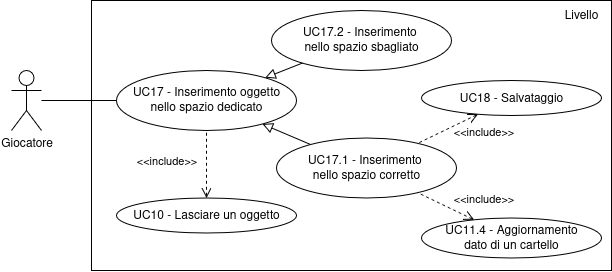

The diagram above was exported from draw.io. Its source (the exported page's mxGraphModel, read from the mxfile embedded in the PNG):
<mxGraphModel dx="2090" dy="1766" grid="1" gridSize="10" guides="1" tooltips="1" connect="1" arrows="1" fold="1" page="1" pageScale="1" pageWidth="850" pageHeight="1100" math="0" shadow="0">
  <root>
    <mxCell id="0" />
    <mxCell id="1" parent="0" />
    <mxCell id="2" value="" style="rounded=0;whiteSpace=wrap;html=1;gradientColor=none;" vertex="1" parent="1">
      <mxGeometry x="290" y="1330" width="520" height="270" as="geometry" />
    </mxCell>
    <mxCell id="3" style="rounded=0;orthogonalLoop=1;jettySize=auto;html=1;endArrow=none;startFill=0;entryX=0;entryY=0.5;entryDx=0;entryDy=0;" edge="1" source="4" target="6" parent="1">
      <mxGeometry relative="1" as="geometry" />
    </mxCell>
    <mxCell id="4" value="Giocatore" style="shape=umlActor;verticalLabelPosition=bottom;verticalAlign=top;html=1;outlineConnect=0;" vertex="1" parent="1">
      <mxGeometry x="210" y="1400" width="30" height="60" as="geometry" />
    </mxCell>
    <mxCell id="5" value="Livello" style="text;html=1;align=center;verticalAlign=middle;whiteSpace=wrap;rounded=0;" vertex="1" parent="1">
      <mxGeometry x="750" y="1330" width="60" height="30" as="geometry" />
    </mxCell>
    <mxCell id="6" value="&lt;div&gt;UC17 - Inserimento oggetto&lt;/div&gt;&lt;div&gt;nello spazio dedicato&lt;/div&gt;" style="ellipse;whiteSpace=wrap;html=1;" vertex="1" parent="1">
      <mxGeometry x="315" y="1400" width="180" height="60" as="geometry" />
    </mxCell>
    <mxCell id="7" value="&lt;div&gt;UC17.2 - Inserimento&amp;nbsp;&lt;/div&gt;&lt;div&gt;nello spazio sbagliato&lt;/div&gt;" style="ellipse;whiteSpace=wrap;html=1;" vertex="1" parent="1">
      <mxGeometry x="470" y="1340" width="180" height="60" as="geometry" />
    </mxCell>
    <mxCell id="8" style="rounded=0;orthogonalLoop=1;jettySize=auto;html=1;endArrow=block;endFill=0;endSize=8;" edge="1" source="9" target="6" parent="1">
      <mxGeometry relative="1" as="geometry" />
    </mxCell>
    <mxCell id="9" value="&lt;div&gt;UC17.1 - Inserimento&amp;nbsp;&lt;/div&gt;&lt;div&gt;nello spazio corretto&lt;/div&gt;" style="ellipse;whiteSpace=wrap;html=1;" vertex="1" parent="1">
      <mxGeometry x="475" y="1467.5" width="180" height="60" as="geometry" />
    </mxCell>
    <mxCell id="10" style="rounded=0;orthogonalLoop=1;jettySize=auto;html=1;endArrow=block;endFill=0;endSize=8;" edge="1" source="7" target="6" parent="1">
      <mxGeometry relative="1" as="geometry">
        <mxPoint x="581" y="1460" as="sourcePoint" />
        <mxPoint x="509" y="1412" as="targetPoint" />
      </mxGeometry>
    </mxCell>
    <mxCell id="11" value="UC18 - Salvataggio" style="ellipse;whiteSpace=wrap;html=1;" vertex="1" parent="1">
      <mxGeometry x="620" y="1410" width="180" height="35" as="geometry" />
    </mxCell>
    <mxCell id="12" style="rounded=0;orthogonalLoop=1;jettySize=auto;html=1;dashed=1;endArrow=none;endFill=0;endSize=8;startArrow=open;startFill=0;startSize=8;" edge="1" source="11" target="9" parent="1">
      <mxGeometry relative="1" as="geometry">
        <mxPoint x="790" y="1023" as="sourcePoint" />
        <mxPoint x="720" y="1023" as="targetPoint" />
      </mxGeometry>
    </mxCell>
    <mxCell id="13" value="&amp;lt;&amp;lt;include&amp;gt;&amp;gt;" style="edgeLabel;html=1;align=center;verticalAlign=middle;resizable=0;points=[];" vertex="1" connectable="0" parent="12">
      <mxGeometry x="-0.4867" y="-2" relative="1" as="geometry">
        <mxPoint x="22" y="12" as="offset" />
      </mxGeometry>
    </mxCell>
    <mxCell id="14" style="rounded=0;orthogonalLoop=1;jettySize=auto;html=1;dashed=1;endArrow=none;endFill=0;endSize=8;startArrow=open;startFill=0;startSize=8;" edge="1" source="16" target="6" parent="1">
      <mxGeometry relative="1" as="geometry">
        <mxPoint x="490" y="1144.86" as="sourcePoint" />
        <mxPoint x="362.3380369473052" y="1485.0046358304655" as="targetPoint" />
      </mxGeometry>
    </mxCell>
    <mxCell id="15" value="&amp;lt;&amp;lt;include&amp;gt;&amp;gt;" style="edgeLabel;html=1;align=center;verticalAlign=middle;resizable=0;points=[];" vertex="1" connectable="0" parent="14">
      <mxGeometry x="-0.4867" y="-2" relative="1" as="geometry">
        <mxPoint x="-42" y="-20" as="offset" />
      </mxGeometry>
    </mxCell>
    <mxCell id="16" value="UC10 - Lasciare un oggetto" style="ellipse;whiteSpace=wrap;html=1;" vertex="1" parent="1">
      <mxGeometry x="315" y="1527.5" width="180" height="35" as="geometry" />
    </mxCell>
    <mxCell id="17" value="&lt;div&gt;UC11.4 - Aggiornamento&lt;/div&gt;&lt;div&gt;dato di un cartello&lt;/div&gt;" style="ellipse;whiteSpace=wrap;html=1;" vertex="1" parent="1">
      <mxGeometry x="620" y="1547.5" width="180" height="40" as="geometry" />
    </mxCell>
    <mxCell id="18" style="rounded=0;orthogonalLoop=1;jettySize=auto;html=1;dashed=1;endArrow=none;endFill=0;endSize=8;startArrow=open;startFill=0;startSize=8;" edge="1" source="17" target="9" parent="1">
      <mxGeometry relative="1" as="geometry">
        <mxPoint x="686" y="1454" as="sourcePoint" />
        <mxPoint x="626" y="1483" as="targetPoint" />
      </mxGeometry>
    </mxCell>
    <mxCell id="19" value="&amp;lt;&amp;lt;include&amp;gt;&amp;gt;" style="edgeLabel;html=1;align=center;verticalAlign=middle;resizable=0;points=[];" vertex="1" connectable="0" parent="18">
      <mxGeometry x="-0.4867" y="-2" relative="1" as="geometry">
        <mxPoint x="22" y="-12" as="offset" />
      </mxGeometry>
    </mxCell>
  </root>
</mxGraphModel>